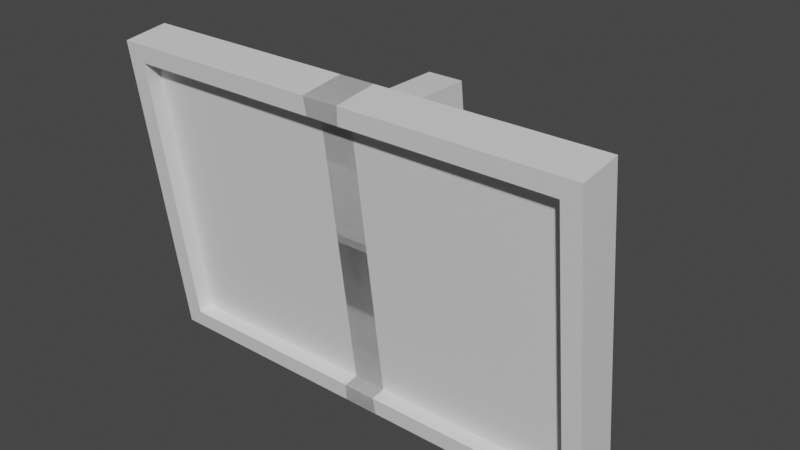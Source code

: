 # Source: BildschirmBigTest.blend  (saved by Blender 2.91.10; exported with 4.5.12 LTS)
import bpy
from mathutils import Matrix  # noqa: F401  (used for matrix-valued properties, if any)

bpy.ops.wm.read_factory_settings(use_empty=True)
scene = bpy.context.scene
scene.name = 'Scene'

# ---- collections
col_collection = bpy.data.collections.new('Collection'); scene.collection.children.link(col_collection)

# ---- materials (node trees are filled in below, after node groups)
mat_material = bpy.data.materials.new('Material')
mat_material.alpha_threshold = 0.0
mat_material.use_transparent_shadow = False
mat_material.line_color = (0.0, 0.0, 0.0, 1.0)

# ---- material node trees
mat_material.use_nodes = True; mat_material.node_tree.nodes.clear()
_N = mat_material.node_tree.nodes; _L = mat_material.node_tree.links
n0 = _N.new('ShaderNodeOutputMaterial'); n0.name = 'Material Output'; n0.location = (300, 300)
n1 = _N.new('ShaderNodeBsdfPrincipled'); n1.name = 'Principled BSDF'; n1.location = (10, 300)
n1.distribution = 'GGX'
n1.subsurface_method = 'BURLEY'
n1.inputs[2].default_value = 0.4
n1.inputs[3].default_value = 1.45
n1.inputs[27].default_value = (0.0, 0.0, 0.0, 1.0)
n1.inputs[28].default_value = 1.0
_L.new(n1.outputs[0], n0.inputs[0])
n0.is_active_output = True

# ---- world
world_world = bpy.data.worlds.new('World'); scene.world = world_world
world_world.use_nodes = True; world_world.node_tree.nodes.clear()
_N = world_world.node_tree.nodes; _L = world_world.node_tree.links
n0 = _N.new('ShaderNodeOutputWorld'); n0.name = 'World Output'; n0.location = (300, 300)
n1 = _N.new('ShaderNodeBackground'); n1.name = 'Background'; n1.location = (10, 300)
n1.inputs[0].default_value = (0.05088, 0.05088, 0.05088, 1.0)
_L.new(n1.outputs[0], n0.inputs[0])
n0.is_active_output = True
world_world.color = (0.05088, 0.05088, 0.05088)
world_world.use_sun_shadow = False
world_world.sun_shadow_jitter_overblur = 0.0

# ---- meshes
me_cube = bpy.data.meshes.new('Cube')
me_cube.from_pydata([(3.0, 1.0, 3.0), (3.0, 1.0, -1.0), (2.77, -1.0, 2.77), (2.77, -1.0, -0.7703), (-3.0, 1.0, 3.0), (-3.0, 1.0, -1.0), (-2.77, -1.0, 2.77), (-2.77, -1.0, -0.7703), (-3.0, -1.0, -1.0), (-3.0, -1.0, 3.0), (3.0, -1.0, 3.0), (3.0, -1.0, -1.0), (-2.77, -0.3139, -0.7703), (-2.77, -0.3139, 2.77), (2.77, -0.3139, 2.77), (2.77, -0.3139, -0.7703), (-0.2275, 1.0, -1.0), (0.2275, 1.0, -1.0), (-0.2275, -1.0, 3.0), (0.2275, -1.0, 3.0), (0.2275, -1.0, -1.0), (-0.2275, -1.0, -1.0), (0.2275, 1.0, 3.0), (-0.2275, 1.0, 3.0), (-0.2101, -1.0, 2.77), (0.2101, -1.0, 2.77), (0.2101, -1.0, -0.7703), (-0.2101, -1.0, -0.7703), (-0.2101, -0.3139, 2.77), (0.2101, -0.3139, 2.77), (0.2101, -0.3139, -0.7703), (-0.2101, -0.3139, -0.7703), (3.0, 1.0, 2.625), (3.0, 1.0, 2.139), (-3.0, -1.0, 2.139), (-3.0, -1.0, 2.625), (3.0, -1.0, 2.625), (3.0, -1.0, 2.139), (-3.0, 1.0, 2.625), (-3.0, 1.0, 2.139), (-2.77, -1.0, 2.167), (-2.77, -1.0, 2.597), (2.77, -1.0, 2.597), (2.77, -1.0, 2.167), (-2.77, -0.3139, 2.167), (-2.77, -0.3139, 2.597), (2.77, -0.3139, 2.597), (2.77, -0.3139, 2.167), (-0.2101, -0.3139, 2.597), (-0.2101, -0.3139, 2.167), (0.2101, -0.3139, 2.597), (0.2101, -0.3139, 2.167), (0.2275, 1.0, 2.625), (0.2275, 1.0, 2.139), (-0.2275, 1.0, 2.625), (-0.2275, 1.0, 2.139), (0.2275, 6.072, 1.954), (-0.2275, 6.072, 1.954), (0.2275, 6.072, 2.44), (-0.2275, 6.072, 2.44)], [], [(22, 4, 9, 19), (25, 6, 13, 29), (35, 9, 4, 38), (16, 1, 11, 21), (32, 0, 10, 36), (54, 23, 0, 32), (41, 6, 9, 35), (43, 3, 11, 37), (24, 2, 10, 18), (26, 7, 8, 20), (50, 29, 13, 45), (40, 7, 12, 44), (27, 3, 15, 31), (42, 2, 14, 46), (7, 26, 30, 12), (26, 27, 31, 30), (46, 14, 28, 48), (48, 28, 29, 50), (3, 27, 21, 11), (27, 26, 20, 21), (6, 25, 19, 9), (25, 24, 18, 19), (38, 4, 22, 52), (52, 22, 23, 54), (5, 17, 20, 8), (17, 16, 21, 20), (2, 24, 28, 14), (24, 25, 29, 28), (0, 23, 18, 10), (23, 22, 19, 18), (17, 53, 55, 16), (5, 39, 53, 17), (31, 49, 51, 30), (49, 48, 50, 51), (15, 47, 49, 31), (47, 46, 48, 49), (3, 43, 47, 15), (43, 42, 46, 47), (6, 41, 45, 13), (41, 40, 44, 45), (30, 51, 44, 12), (51, 50, 45, 44), (2, 42, 36, 10), (42, 43, 37, 36), (7, 40, 34, 8), (40, 41, 35, 34), (16, 55, 33, 1), (1, 33, 37, 11), (33, 32, 36, 37), (8, 34, 39, 5), (34, 35, 38, 39), (33, 53, 52, 32), (55, 39, 38, 54), (53, 52, 58, 56), (57, 56, 58, 59), (52, 54, 59, 58), (54, 55, 57, 59), (55, 53, 56, 57)])
_uv = me_cube.uv_layers.new(name='UVMap')
_uv.uv.foreach_set('vector', [0.7405, 0.5, 0.875, 0.5, 0.875, 0.75, 0.7405, 0.75, 0.6106, 0.8662, 0.6106, 0.9904, 0.6106, 0.9904, 0.6106, 0.8662, 0.5152, 0.0, 0.625, 0.0, 0.625, 0.25, 0.5152, 0.25, 0.2405, 0.5, 0.375, 0.5, 0.375, 0.75, 0.2405, 0.75, 0.5152, 0.5, 0.625, 0.5, 0.625, 0.75, 0.5152, 0.75, 0.5152, 0.3655, 0.625, 0.3655, 0.625, 0.5, 0.5152, 0.5, 0.5134, 0.9904, 0.6106, 0.9904, 0.625, 1.0, 0.5152, 1.0, 0.4866, 0.7596, 0.3894, 0.7596, 0.375, 0.75, 0.4848, 0.75, 0.6106, 0.8838, 0.6106, 0.7596, 0.625, 0.75, 0.625, 0.8845, 0.3894, 0.8662, 0.3894, 0.9904, 0.375, 1.0, 0.375, 0.8655, 0.5134, 0.8662, 0.6106, 0.8662, 0.6106, 0.9904, 0.5134, 0.9904, 0.4866, 0.9904, 0.3894, 0.9904, 0.3894, 0.9904, 0.4866, 0.9904, 0.3894, 0.8838, 0.3894, 0.7596, 0.3894, 0.7596, 0.3894, 0.8838, 0.5134, 0.7596, 0.6106, 0.7596, 0.6106, 0.7596, 0.5134, 0.7596, 0.3894, 0.9904, 0.3894, 0.8662, 0.3894, 0.8662, 0.3894, 0.9904, 0.3894, 0.8662, 0.3894, 0.8838, 0.3894, 0.8838, 0.3894, 0.8662, 0.5134, 0.7596, 0.6106, 0.7596, 0.6106, 0.8838, 0.5134, 0.8838, 0.5134, 0.8838, 0.6106, 0.8838, 0.6106, 0.8662, 0.5134, 0.8662, 0.3894, 0.7596, 0.3894, 0.8838, 0.375, 0.8845, 0.375, 0.75, 0.3894, 0.8838, 0.3894, 0.8662, 0.375, 0.8655, 0.375, 0.8845, 0.6106, 0.9904, 0.6106, 0.8662, 0.625, 0.8655, 0.625, 1.0, 0.6106, 0.8662, 0.6106, 0.8838, 0.625, 0.8845, 0.625, 0.8655, 0.5152, 0.25, 0.625, 0.25, 0.625, 0.3845, 0.5152, 0.3845, 0.5152, 0.3845, 0.625, 0.3845, 0.625, 0.3655, 0.5152, 0.3655, 0.125, 0.5, 0.2595, 0.5, 0.2595, 0.75, 0.125, 0.75, 0.2595, 0.5, 0.2405, 0.5, 0.2405, 0.75, 0.2595, 0.75, 0.6106, 0.7596, 0.6106, 0.8838, 0.6106, 0.8838, 0.6106, 0.7596, 0.6106, 0.8838, 0.6106, 0.8662, 0.6106, 0.8662, 0.6106, 0.8838, 0.625, 0.5, 0.7595, 0.5, 0.7595, 0.75, 0.625, 0.75, 0.7595, 0.5, 0.7405, 0.5, 0.7405, 0.75, 0.7595, 0.75, 0.375, 0.3845, 0.4848, 0.3845, 0.4848, 0.3655, 0.375, 0.3655, 0.375, 0.25, 0.4848, 0.25, 0.4848, 0.3845, 0.375, 0.3845, 0.3894, 0.8838, 0.4866, 0.8838, 0.4866, 0.8662, 0.3894, 0.8662, 0.4866, 0.8838, 0.5134, 0.8838, 0.5134, 0.8662, 0.4866, 0.8662, 0.3894, 0.7596, 0.4866, 0.7596, 0.4866, 0.8838, 0.3894, 0.8838, 0.4866, 0.7596, 0.5134, 0.7596, 0.5134, 0.8838, 0.4866, 0.8838, 0.3894, 0.7596, 0.4866, 0.7596, 0.4866, 0.7596, 0.3894, 0.7596, 0.4866, 0.7596, 0.5134, 0.7596, 0.5134, 0.7596, 0.4866, 0.7596, 0.6106, 0.9904, 0.5134, 0.9904, 0.5134, 0.9904, 0.6106, 0.9904, 0.5134, 0.9904, 0.4866, 0.9904, 0.4866, 0.9904, 0.5134, 0.9904, 0.3894, 0.8662, 0.4866, 0.8662, 0.4866, 0.9904, 0.3894, 0.9904, 0.4866, 0.8662, 0.5134, 0.8662, 0.5134, 0.9904, 0.4866, 0.9904, 0.6106, 0.7596, 0.5134, 0.7596, 0.5152, 0.75, 0.625, 0.75, 0.5134, 0.7596, 0.4866, 0.7596, 0.4848, 0.75, 0.5152, 0.75, 0.3894, 0.9904, 0.4866, 0.9904, 0.4848, 1.0, 0.375, 1.0, 0.4866, 0.9904, 0.5134, 0.9904, 0.5152, 1.0, 0.4848, 1.0, 0.375, 0.3655, 0.4848, 0.3655, 0.4848, 0.5, 0.375, 0.5, 0.375, 0.5, 0.4848, 0.5, 0.4848, 0.75, 0.375, 0.75, 0.4848, 0.5, 0.5152, 0.5, 0.5152, 0.75, 0.4848, 0.75, 0.375, 0.0, 0.4848, 0.0, 0.4848, 0.25, 0.375, 0.25, 0.4848, 0.0, 0.5152, 0.0, 0.5152, 0.25, 0.4848, 0.25, 0.4848, 0.5, 0.0, 0.0, 0.0, 0.0, 0.5152, 0.5, 0.0, 0.0, 0.4848, 0.25, 0.5152, 0.25, 0.0, 0.0, 0.0, 0.0, 0.0, 0.0, 0.0, 0.0, 0.0, 0.0, 0.0, 0.0, 0.0, 0.0, 0.5152, 0.3845, 0.0, 0.0, 0.5152, 0.3845, 0.5152, 0.3655, 0.5152, 0.3655, 0.5152, 0.3845, 0.0, 0.0, 0.0, 0.0, 0.0, 0.0, 0.0, 0.0, 0.4848, 0.3655, 0.4848, 0.3845, 0.4848, 0.3845, 0.4848, 0.3655])
me_cube.materials.append(mat_material)
me_cube.use_remesh_preserve_volume = False
me_cube.use_remesh_preserve_attributes = False
me_cube.use_mirror_vertex_groups = False
me_cube.update()

# ---- objects
ob_cube = bpy.data.objects.new('Cube', me_cube)

# ---- transforms, parenting, visibility, modifiers, constraints
ob_cube.location = (0.0, 0.0, 0.0)
ob_cube.rotation_euler = (0.1306, -0.0, 0.0)
ob_cube.scale = (1.0, 0.2784, 1.0)
ob_cube.lock_rotations_4d = False
ob_cube.empty_display_type = 'ARROWS'
ob_cube.lineart.crease_threshold = 0.0

# ---- collection membership
col_collection.objects.link(ob_cube)

# ---- scene / render settings (as saved in the file)
scene.frame_start = 1; scene.frame_end = 250; scene.frame_set(1)
scene.render.engine = 'BLENDER_EEVEE_NEXT'
scene.cycles.use_denoising = False
scene.cycles.samples = 128
scene.cycles.sampling_pattern = 'TABULATED_SOBOL'
scene.cycles.use_adaptive_sampling = False
scene.cycles.use_light_tree = False
scene.view_settings.view_transform = 'Filmic'
bpy.context.view_layer.update()

# ---- added for rendering (the .blend has no active camera and no usable light): camera, sun
cam_auto = bpy.data.cameras.new('AutoCamera')
cam_auto.lens = 50.0
cam_auto.sensor_width = 36.0
cam_auto.clip_end = 1000.0
ob_auto_camera = bpy.data.objects.new('AutoCamera', cam_auto)
scene.collection.objects.link(ob_auto_camera)
ob_auto_camera.location = (7.16328, -8.02625, 6.81404)
ob_auto_camera.rotation_euler = (1.09748, -7.21219e-08, 0.694738)
scene.camera = ob_auto_camera
light_auto_sun = bpy.data.lights.new('AutoSun', 'SUN')
light_auto_sun.energy = 3.0
light_auto_sun.angle = 0.0523599
ob_auto_sun = bpy.data.objects.new('AutoSun', light_auto_sun)
scene.collection.objects.link(ob_auto_sun)
ob_auto_sun.rotation_euler = (0.872665, 0.174533, 0.523599)
bpy.context.view_layer.update()
